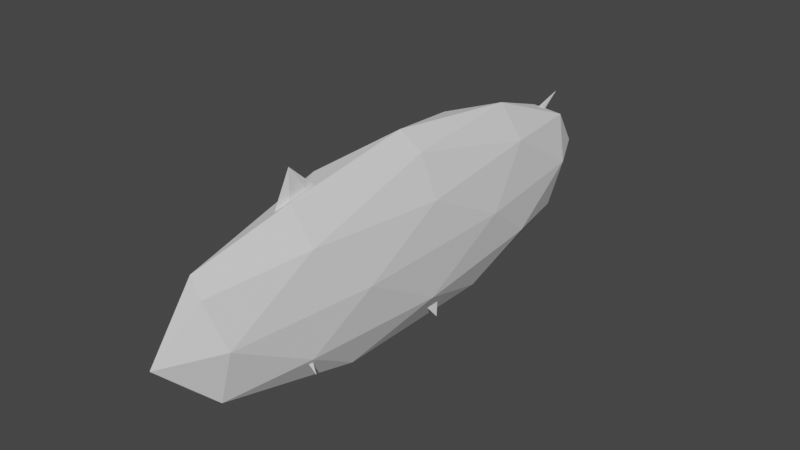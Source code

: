 # Source: philip.blend  (saved by Blender 2.82.7; exported with 4.5.12 LTS)
import bpy
from mathutils import Matrix  # noqa: F401  (used for matrix-valued properties, if any)

bpy.ops.wm.read_factory_settings(use_empty=True)
scene = bpy.context.scene
scene.name = 'Scene'

# ---- collections
col_collection = bpy.data.collections.new('Collection'); scene.collection.children.link(col_collection)

# ---- world
world_world = bpy.data.worlds.new('World'); scene.world = world_world
world_world.use_nodes = True; world_world.node_tree.nodes.clear()
_N = world_world.node_tree.nodes; _L = world_world.node_tree.links
n0 = _N.new('ShaderNodeOutputWorld'); n0.name = 'World Output'; n0.location = (300, 300)
n1 = _N.new('ShaderNodeBackground'); n1.name = 'Background'; n1.location = (10, 300)
n1.inputs[0].default_value = (0.05088, 0.05088, 0.05088, 1.0)
_L.new(n1.outputs[0], n0.inputs[0])
n0.is_active_output = True
world_world.color = (0.05088, 0.05088, 0.05088)
world_world.use_sun_shadow = False
world_world.sun_shadow_jitter_overblur = 0.0

# ---- meshes
me_fish_from_trace_path = bpy.data.meshes.new('Fish from Trace Path')
me_fish_from_trace_path.from_pydata([(3.658, -0.03461, 0.04421), (2.911, -0.0845, 0.03483), (1.946, -0.09643, 0.03176), (1.954, -0.1322, -0.01572), (1.752, -0.09881, 0.03017), (0.2831, -0.09643, 0.02877), (-0.4046, -0.1656, -0.006315), (-0.8042, -0.07735, 0.03078), (-2.178, -0.02727, 0.03806), (-2.955, -0.07433, 0.04421), (-3.17, -0.05769, 0.04655), (-3.004, 0.05199, 0.05459), (-2.91, 0.07669, 0.04738), (-2.249, 0.01269, 0.0365), (-0.5372, 0.05205, 0.02998), (0.07986, 0.06857, 0.04456), (0.08909, 0.06108, 0.02631), (0.7022, 0.05512, 0.0288), (2.172, 0.03472, 0.02536), (3.629, -0.02233, 0.04474), (3.145, -0.0392, 0.02185), (2.887, 0.01207, 0.03155), (2.428, -0.09047, 0.03093), (1.015, -0.09836, 0.02933), (-1.491, -0.05231, 0.02992), (-1.393, 0.03237, 0.03105), (-1.559, -0.01195, 0.008473), (-0.2043, -0.01926, 0.004911), (1.135, -0.02723, 0.003224), (2.475, -0.03521, 0.004893), (-0.8741, -0.01527, 0.004853), (1.805, -0.03122, 0.006777), (0.4655, -0.02324, 0.002794), (-2.214, -0.007292, 0.02636), (3.245, 0.0007435, 0.03594), (1.439, 0.04558, 0.02606), (-0.2606, -0.08689, 0.02173), (-2.957, 0.06434, 0.0452), (-2.528, 0.00312, 0.03739), (-2.493, -0.01686, 0.03883), (-3.062, -0.06601, 0.04434), (-0.224, 0.05656, 0.02715), (1.142, 0.05264, 0.04103), (1.894, 0.04063, 0.03958), (1.51, 0.04754, 0.04172), (-0.1568, -0.131, 0.0002449), (-0.5086, -0.1215, 0.002722), (0.2831, -0.09643, 0.05), (-0.519, 0.06086, 0.05609), (0.07986, 0.06857, 0.05544), (-0.519, 0.06086, 0.04391), (1.849, -0.09772, 0.0618), (-2.51, -0.006872, 0.03278), (3.658, -0.03461, 0.05579), (2.911, -0.0845, 0.06517), (1.946, -0.09643, 0.06824), (1.954, -0.1322, 0.1), (1.752, -0.09881, 0.06983), (0.2831, -0.09643, 0.07123), (-0.4046, -0.1656, 0.1063), (-0.8042, -0.07735, 0.06922), (-2.178, -0.02727, 0.06194), (-2.96, -0.07535, 0.06102), (-3.17, -0.05769, 0.05345), (-3.004, 0.05199, 0.04541), (-2.91, 0.07669, 0.05262), (-2.249, 0.01269, 0.0635), (-0.5372, 0.05205, 0.07002), (-0.3693, 0.06279, 0.04204), (0.08909, 0.06108, 0.07369), (0.7022, 0.05512, 0.0712), (2.172, 0.03472, 0.07464), (3.629, -0.02233, 0.05526), (3.145, -0.0392, 0.07815), (2.887, 0.01207, 0.06845), (2.428, -0.09047, 0.06907), (1.012, -0.0994, 0.07067), (-1.491, -0.05231, 0.07008), (-1.393, 0.03237, 0.06895), (3.245, 0.0007435, 0.06406), (1.142, 0.05264, 0.05897), (1.877, 0.04244, 0.05762), (-0.164, -0.131, 0.1009), (-0.5086, -0.1215, 0.09846), (-0.06985, 0.06664, 0.04141), (-0.2196, 0.06472, 0.05758), (1.51, 0.04754, 0.05828), (1.442, 0.04679, 0.07394), (-0.224, 0.05656, 0.07285), (-0.2196, 0.06472, 0.04242), (-0.2606, -0.08689, 0.07827), (-0.8042, -0.07735, 0.05), (-2.214, -0.007292, 0.07364), (0.4655, -0.02324, 0.09721), (-0.8741, -0.01527, 0.09515), (1.805, -0.03122, 0.09322), (-1.696, -0.01807, 0.0863), (1.135, -0.02723, 0.09678), (-0.2043, -0.01926, 0.09509), (2.475, -0.03521, 0.09511), (-2.51, -0.006872, 0.06722), (-2.528, 0.00312, 0.06261), (-2.493, -0.01686, 0.06117), (-2.957, 0.06434, 0.0548), (-3.062, -0.06601, 0.05566), (-3.647, -0.1036, 0.05), (3.658, -0.03461, 0.05), (3.145, -0.0392, 0.05), (-2.807, -0.006451, 0.05), (1.018, -0.09762, 0.05), (1.752, -0.09881, 0.05), (2.428, -0.09047, 0.05), (2.916, -0.0892, 0.05), (-0.3884, 0.08407, 0.05), (-0.5335, 0.06967, 0.05), (-1.512, -0.06227, 0.05), (-0.2606, -0.08689, 0.06714), (-0.1952, 0.1333, 0.05), (-0.0006249, 0.1039, 0.05), (-3.685, 0.1086, 0.05), (-1.372, 0.05046, 0.05), (-2.249, 0.01269, 0.05), (1.946, -0.09643, 0.05), (-0.2606, -0.08689, 0.03286), (0.07063, 0.07607, 0.05), (3.245, 0.0007435, 0.05), (2.882, 0.02043, 0.05), (0.7022, 0.06552, 0.0481), (1.142, 0.09401, 0.05), (1.82, 0.1656, 0.05), (2.075, 0.1002, 0.05), (-2.178, -0.02727, 0.05), (2.172, 0.05212, 0.05), (3.629, -0.02233, 0.05), (0.7022, 0.05512, 0.05804), (0.7022, 0.05512, 0.04387), (2.172, 0.03472, 0.05751), (2.172, 0.03472, 0.04249), (-0.06985, 0.06664, 0.05859), (-0.3693, 0.06279, 0.05796), (0.3864, 0.05948, 0.04905), (0.2285, 0.06212, 0.04952), (0.5443, 0.05684, 0.04857), (1.849, -0.09782, 0.03536), (-0.2367, -0.1262, 0.08843), (-0.2367, -0.1262, 0.01275), (0.01128, -0.09166, 0.02557), (-0.5622, -0.09292, 0.01594), (-0.5479, -0.09261, 0.08406), (0.01128, -0.09166, 0.07443), (-0.6188, 0.06007, 0.05), (2.14, -0.03322, 0.005835), (2.14, -0.03322, 0.09417), (2.117, -0.06084, 0.01885), (2.117, -0.06084, 0.08115), (1.583, -0.03324, -0.001535), (1.583, -0.03324, 0.1015), (1.753, -0.04996, 0.008659), (1.753, -0.04996, 0.09134), (1.995, -0.04603, 0.01282), (1.995, -0.04603, 0.08718)], [(36, 123), (116, 90), (82, 116), (45, 123)], [(53, 73, 99, 75, 54), (95, 97, 76, 57), (97, 93, 58, 76), (93, 98, 90, 149, 58), (98, 94, 60, 90), (94, 96, 77, 60), (96, 92, 61, 77), (100, 102, 61, 92), (101, 100, 92, 66), (92, 96, 78, 66), (96, 94, 67, 78), (94, 98, 69, 88, 67), (98, 93, 70, 69), (93, 97, 87, 70), (0, 1, 22, 29, 20), (87, 97, 95, 71), (99, 73, 72, 79, 74), (31, 4, 23, 28), (28, 23, 5, 32), (5, 146, 36, 27, 32), (32, 27, 16, 17), (27, 30, 14, 41, 16), (30, 26, 25, 14), (25, 26, 33, 13), (33, 26, 24, 8), (26, 30, 7, 24), (7, 30, 27, 36), (52, 33, 8, 39), (38, 13, 33, 52), (17, 35, 28, 32), (28, 35, 18, 31), (29, 21, 34, 19, 20), (73, 53, 106, 107), (20, 107, 106, 0), (19, 133, 107, 20), (72, 73, 107, 133), (70, 87, 86, 80), (71, 81, 86, 87), (71, 136, 81), (70, 80, 134), (81, 136, 132, 130), (128, 80, 129), (80, 128, 127, 134), (129, 80, 86), (130, 132, 137, 43), (18, 43, 137), (18, 35, 44, 43), (35, 17, 42, 44), (42, 17, 135), (127, 128, 42, 135), (81, 129, 86), (81, 130, 129), (130, 43, 129), (44, 129, 43), (44, 42, 129), (128, 129, 42), (132, 136, 126), (132, 126, 137), (71, 74, 126, 136), (74, 79, 125, 126), (21, 126, 125, 34), (21, 18, 137, 126), (34, 125, 133, 19), (79, 72, 133, 125), (0, 106, 112, 1), (53, 54, 112, 106), (1, 112, 111, 22), (54, 75, 111, 112), (127, 135, 142), (134, 127, 142), (69, 70, 134, 142, 140, 141, 49), (15, 141, 140, 142, 135, 17, 16), (124, 141, 15), (124, 49, 141), (4, 3, 143), (3, 2, 143), (3, 4, 2), (56, 55, 57), (57, 51, 56), (55, 56, 51), (122, 143, 2), (4, 143, 110), (143, 122, 110), (122, 51, 110), (57, 110, 51), (122, 55, 51), (75, 55, 122, 111), (22, 111, 122, 2), (4, 110, 109, 23), (57, 76, 109, 110), (116, 58, 149), (123, 146, 5), (116, 149, 144), (149, 82, 144), (123, 145, 146), (145, 45, 146), (59, 144, 82), (6, 45, 145), (83, 144, 59), (46, 6, 145), (145, 123, 46), (144, 83, 116), (116, 83, 148), (123, 147, 46), (147, 123, 7), (148, 60, 116), (146, 45, 36), (147, 7, 36), (46, 147, 36), (148, 90, 60), (149, 90, 82), (90, 148, 83), (82, 90, 83), (82, 83, 59), (46, 36, 45), (45, 6, 46), (58, 116, 47), (47, 123, 5), (91, 47, 116), (58, 47, 109, 76), (5, 23, 109, 47), (123, 47, 91), (91, 7, 123), (60, 91, 116), (60, 77, 115, 91), (7, 91, 115, 24), (24, 115, 131, 8), (77, 61, 131, 115), (13, 121, 120, 25), (66, 78, 120, 121), (66, 121, 65), (13, 12, 121), (121, 12, 65), (119, 65, 12), (65, 103, 101, 66), (65, 119, 103), (103, 119, 11), (103, 11, 101), (108, 101, 11), (13, 38, 37, 12), (38, 64, 37), (64, 38, 108), (64, 119, 37), (12, 37, 119), (9, 8, 131), (61, 62, 131), (62, 9, 131), (62, 61, 102, 104), (105, 62, 104), (105, 104, 63), (62, 105, 9), (119, 64, 11), (108, 11, 64), (63, 108, 10), (105, 63, 10), (10, 40, 105), (40, 9, 105), (101, 108, 100), (102, 100, 108), (104, 102, 63), (108, 63, 102), (52, 108, 38), (52, 39, 108), (108, 39, 10), (40, 10, 39), (9, 40, 39, 8), (25, 120, 150, 50, 14), (67, 48, 150, 120, 78), (114, 150, 48), (50, 150, 114), (68, 14, 50), (48, 67, 139), (85, 139, 67, 88), (138, 85, 88, 69), (69, 49, 138), (49, 124, 118, 138), (138, 117, 85), (138, 118, 117), (117, 139, 85), (139, 117, 113), (113, 114, 48, 139), (50, 114, 113, 68), (14, 68, 89, 41), (41, 89, 84, 16), (15, 16, 84), (84, 118, 124, 15), (117, 118, 84), (89, 117, 84), (68, 117, 89), (113, 117, 68), (31, 159, 4), (159, 153, 4), (31, 151, 159), (22, 153, 151, 29), (2, 4, 153, 22), (18, 21, 29, 151, 31), (153, 159, 157), (157, 155, 151, 153), (159, 155, 157), (155, 159, 151), (71, 95, 152, 99, 74), (75, 99, 152, 154), (95, 57, 160), (154, 160, 57), (154, 57, 75), (95, 160, 152), (156, 152, 160), (158, 156, 160), (154, 158, 160), (158, 154, 152, 156)])
_uv = me_fish_from_trace_path.uv_layers.new(name='UVMap')
_uv.uv.foreach_set('vector', [0.0, 0.0, 0.0, 0.0, 0.0, 0.0, 0.0, 0.0, 0.0, 0.0, 0.0, 0.0, 0.0, 0.0, 0.0, 0.0, 0.0, 0.0, 0.0, 0.0, 0.0, 0.0, 0.0, 0.0, 0.0, 0.0, 0.0, 0.0, 0.0, 0.0, 0.0, 0.0, 0.0, 0.0, 0.0, 0.0, 0.0, 0.0, 0.0, 0.0, 0.0, 0.0, 0.0, 0.0, 0.0, 0.0, 0.0, 0.0, 0.0, 0.0, 0.0, 0.0, 0.0, 0.0, 0.0, 0.0, 0.0, 0.0, 0.0, 0.0, 0.0, 0.0, 0.0, 0.0, 0.0, 0.0, 0.0, 0.0, 0.0, 0.0, 0.0, 0.0, 0.0, 0.0, 0.0, 0.0, 0.0, 0.0, 0.0, 0.0, 0.0, 0.0, 0.0, 0.0, 0.0, 0.0, 0.0, 0.0, 0.0, 0.0, 0.0, 0.0, 0.0, 0.0, 0.0, 0.0, 0.0, 0.0, 0.0, 0.0, 0.0, 0.0, 0.0, 0.0, 0.0, 0.0, 0.0, 0.0, 0.0, 0.0, 0.0, 0.0, 0.0, 0.0, 0.0, 0.0, 0.0, 0.0, 0.0, 0.0, 0.0, 0.0, 0.0, 0.0, 0.0, 0.0, 0.0, 0.0, 0.0, 0.0, 0.0, 0.0, 0.0, 0.0, 0.0, 0.0, 0.0, 0.0, 0.0, 0.0, 0.0, 0.0, 0.0, 0.0, 0.0, 0.0, 0.0, 0.0, 0.0, 0.0, 0.0, 0.0, 0.0, 0.0, 0.0, 0.0, 0.0, 0.0, 0.0, 0.0, 0.0, 0.0, 0.0, 0.0, 0.0, 0.0, 0.0, 0.0, 0.0, 0.0, 0.0, 0.0, 0.0, 0.0, 0.0, 0.0, 0.0, 0.0, 0.0, 0.0, 0.0, 0.0, 0.0, 0.0, 0.0, 0.0, 0.0, 0.0, 0.0, 0.0, 0.0, 0.0, 0.0, 0.0, 0.0, 0.0, 0.0, 0.0, 0.0, 0.0, 0.0, 0.0, 0.0, 0.0, 0.0, 0.0, 0.0, 0.0, 0.0, 0.0, 0.0, 0.0, 0.0, 0.0, 0.0, 0.0, 0.0, 0.0, 0.0, 0.0, 0.0, 0.0, 0.0, 0.0, 0.0, 0.0, 0.0, 0.0, 0.0, 0.0, 0.0, 0.0, 0.0, 0.0, 0.0, 0.0, 0.0, 0.0, 0.0, 0.0, 0.0, 0.0, 0.0, 0.0, 0.0, 0.0, 0.0, 0.0, 0.0, 0.0, 0.0, 0.0, 0.0, 0.0, 0.0, 0.0, 0.0, 0.0, 0.0, 0.0, 0.0, 0.0, 0.0, 0.0, 0.0, 0.0, 0.0, 0.0, 0.0, 0.0, 0.0, 0.0, 0.0, 0.0, 0.0, 0.0, 0.0, 0.0, 0.0, 0.0, 0.0, 0.0, 0.0, 0.0, 0.0, 0.0, 0.0, 0.0, 0.0, 0.0, 0.0, 0.0, 0.0, 0.0, 0.0, 0.0, 0.0, 0.0, 0.0, 0.0, 0.0, 0.0, 0.0, 0.0, 0.0, 0.0, 0.0, 0.0, 0.0, 0.0, 0.0, 0.0, 0.0, 0.0, 0.0, 0.0, 0.0, 0.0, 0.0, 0.0, 0.0, 0.0, 0.0, 0.0, 0.0, 0.0, 0.0, 0.0, 0.0, 0.0, 0.0, 0.0, 0.0, 0.0, 0.0, 0.0, 0.0, 0.0, 0.0, 0.0, 0.0, 0.0, 0.0, 0.0, 0.0, 0.0, 0.0, 0.0, 0.0, 0.0, 0.0, 0.0, 0.0, 0.0, 0.0, 0.0, 0.0, 0.0, 0.0, 0.0, 0.0, 0.0, 0.0, 0.0, 0.0, 0.0, 0.0, 0.0, 0.0, 0.0, 0.0, 0.0, 0.0, 0.0, 0.0, 0.0, 0.0, 0.0, 0.0, 0.0, 0.0, 0.0, 0.0, 0.0, 0.0, 0.0, 0.0, 0.0, 0.0, 0.0, 0.0, 0.0, 0.0, 0.0, 0.0, 0.0, 0.0, 0.0, 0.0, 0.0, 0.0, 0.0, 0.0, 0.0, 0.0, 0.0, 0.0, 0.0, 0.0, 0.0, 0.0, 0.0, 0.0, 0.0, 0.0, 0.0, 0.0, 0.0, 0.0, 0.0, 0.0, 0.0, 0.0, 0.0, 0.0, 0.0, 0.0, 0.0, 0.0, 0.0, 0.0, 0.0, 0.0, 0.0, 0.0, 0.0, 0.0, 0.0, 0.0, 0.0, 0.0, 0.0, 0.0, 0.0, 0.0, 0.0, 0.0, 0.0, 0.0, 0.0, 0.0, 0.0, 0.0, 0.0, 0.0, 0.0, 0.0, 0.0, 0.0, 0.0, 0.0, 0.0, 0.0, 0.0, 0.0, 0.0, 0.0, 0.0, 0.0, 0.0, 0.0, 0.0, 0.0, 0.0, 0.0, 0.0, 0.0, 0.0, 0.0, 0.0, 0.0, 0.0, 0.0, 0.0, 0.0, 0.0, 0.0, 0.0, 0.0, 0.0, 0.0, 0.0, 0.0, 0.0, 0.0, 0.0, 0.0, 0.0, 0.0, 0.0, 0.0, 0.0, 0.0, 0.0, 0.0, 0.0, 0.0, 0.0, 0.0, 0.0, 0.0, 0.0, 0.0, 0.0, 0.0, 0.0, 0.0, 0.0, 0.0, 0.0, 0.0, 0.0, 0.0, 0.0, 0.0, 0.0, 0.0, 0.0, 0.0, 0.0, 0.0, 0.0, 0.0, 0.0, 0.0, 0.0, 0.0, 0.0, 0.0, 0.0, 0.0, 0.0, 0.0, 0.0, 0.0, 0.0, 0.0, 0.0, 0.0, 0.0, 0.0, 0.0, 0.0, 0.0, 0.0, 0.0, 0.0, 0.0, 0.0, 0.0, 0.0, 0.0, 0.0, 0.0, 0.0, 0.0, 0.0, 0.0, 0.0, 0.0, 0.0, 0.0, 0.0, 0.0, 0.0, 0.0, 0.0, 0.0, 0.0, 0.0, 0.0, 0.0, 0.0, 0.0, 0.0, 0.0, 0.0, 0.0, 0.0, 0.0, 0.0, 0.0, 0.0, 0.0, 0.0, 0.0, 0.0, 0.0, 0.0, 0.0, 0.0, 0.0, 0.0, 0.0, 0.0, 0.0, 0.0, 0.0, 0.0, 0.0, 0.0, 0.0, 0.0, 0.0, 0.0, 0.0, 0.0, 0.0, 0.0, 0.0, 0.0, 0.0, 0.0, 0.0, 0.0, 0.0, 0.0, 0.0, 0.0, 0.0, 0.0, 0.0, 0.0, 0.0, 0.0, 0.0, 0.0, 0.0, 0.0, 0.0, 0.0, 0.0, 0.0, 0.0, 0.0, 0.0, 0.0, 0.0, 0.0, 0.0, 0.0, 0.0, 0.0, 0.0, 0.0, 0.0, 0.0, 0.0, 0.0, 0.0, 0.0, 0.0, 0.0, 0.0, 0.0, 0.0, 0.0, 0.0, 0.0, 0.0, 0.0, 0.0, 0.0, 0.0, 0.0, 0.0, 0.0, 0.0, 0.0, 0.0, 0.0, 0.0, 0.0, 0.0, 0.0, 0.0, 0.0, 0.0, 0.0, 0.0, 0.0, 0.0, 0.0, 0.0, 0.0, 0.0, 0.0, 0.0, 0.0, 0.0, 0.0, 0.0, 0.0, 0.0, 0.0, 0.0, 0.0, 0.0, 0.0, 0.0, 0.0, 0.0, 0.0, 0.0, 0.0, 0.0, 0.0, 0.0, 0.0, 0.0, 0.0, 0.0, 0.0, 0.0, 0.0, 0.0, 0.0, 0.0, 0.0, 0.0, 0.0, 0.0, 0.0, 0.0, 0.0, 0.0, 0.0, 0.0, 0.0, 0.0, 0.0, 0.0, 0.0, 0.0, 0.0, 0.0, 0.0, 0.0, 0.0, 0.0, 0.0, 0.0, 0.0, 0.0, 0.0, 0.0, 0.0, 0.0, 0.0, 0.0, 0.0, 0.0, 0.0, 0.0, 0.0, 0.0, 0.0, 0.0, 0.0, 0.0, 0.0, 0.0, 0.0, 0.0, 0.0, 0.0, 0.0, 0.0, 0.0, 0.0, 0.0, 0.0, 0.0, 0.0, 0.0, 0.0, 0.0, 0.0, 0.0, 0.0, 0.0, 0.0, 0.0, 0.0, 0.0, 0.0, 0.0, 0.0, 0.0, 0.0, 0.0, 0.0, 0.0, 0.0, 0.0, 0.0, 0.0, 0.0, 0.0, 0.0, 0.0, 0.0, 0.0, 0.0, 0.0, 0.0, 0.0, 0.0, 0.0, 0.0, 0.0, 0.0, 0.0, 0.0, 0.0, 0.0, 0.0, 0.0, 0.0, 0.0, 0.0, 0.0, 0.0, 0.0, 0.0, 0.0, 0.0, 0.0, 0.0, 0.0, 0.0, 0.0, 0.0, 0.0, 0.0, 0.0, 0.0, 0.0, 0.0, 0.0, 0.0, 0.0, 0.0, 0.0, 0.0, 0.0, 0.0, 0.0, 0.0, 0.0, 0.0, 0.0, 0.0, 0.0, 0.0, 0.0, 0.0, 0.0, 0.0, 0.0, 0.0, 0.0, 0.0, 0.0, 0.0, 0.0, 0.0, 0.0, 0.0, 0.0, 0.0, 0.0, 0.0, 0.0, 0.0, 0.0, 0.0, 0.0, 0.0, 0.0, 0.0, 0.0, 0.0, 0.0, 0.0, 0.0, 0.0, 0.0, 0.0, 0.0, 0.0, 0.0, 0.0, 0.0, 0.0, 0.0, 0.0, 0.0, 0.0, 0.0, 0.0, 0.0, 0.0, 0.0, 0.0, 0.0, 0.0, 0.0, 0.0, 0.0, 0.0, 0.0, 0.0, 0.0, 0.0, 0.0, 0.0, 0.0, 0.0, 0.0, 0.0, 0.0, 0.0, 0.0, 0.0, 0.0, 0.0, 0.0, 0.0, 0.0, 0.0, 0.0, 0.0, 0.0, 0.0, 0.0, 0.0, 0.0, 0.0, 0.0, 0.0, 0.0, 0.0, 0.0, 0.0, 0.0, 0.0, 0.0, 0.0, 0.0, 0.0, 0.0, 0.0, 0.0, 0.0, 0.0, 0.0, 0.0, 0.0, 0.0, 0.0, 0.0, 0.0, 0.0, 0.0, 0.0, 0.0, 0.0, 0.0, 0.0, 0.0, 0.0, 0.0, 0.0, 0.0, 0.0, 0.0, 0.0, 0.0, 0.0, 0.0, 0.0, 0.0, 0.0, 0.0, 0.0, 0.0, 0.0, 0.0, 0.0, 0.0, 0.0, 0.0, 0.0, 0.0, 0.0, 0.0, 0.0, 0.0, 0.0, 0.0, 0.0, 0.0, 0.0, 0.0, 0.0, 0.0, 0.0, 0.0, 0.0, 0.0, 0.0, 0.0, 0.0, 0.0, 0.0, 0.0, 0.0, 0.0, 0.0, 0.0, 0.0, 0.0, 0.0, 0.0, 0.0, 0.0, 0.0, 0.0, 0.0, 0.0, 0.0, 0.0, 0.0, 0.0, 0.0, 0.0, 0.0, 0.0, 0.0, 0.0, 0.0, 0.0, 0.0, 0.0, 0.0, 0.0, 0.0, 0.0, 0.0, 0.0, 0.0, 0.0, 0.0, 0.0, 0.0, 0.0, 0.0, 0.0, 0.0, 0.0, 0.0, 0.0, 0.0, 0.0, 0.0, 0.0, 0.0, 0.0, 0.0, 0.0, 0.0, 0.0, 0.0, 0.0, 0.0, 0.0, 0.0, 0.0, 0.0, 0.0, 0.0, 0.0, 0.0, 0.0, 0.0, 0.0, 0.0, 0.0, 0.0, 0.0, 0.0, 0.0, 0.0, 0.0, 0.0, 0.0, 0.0, 0.0, 0.0, 0.0, 0.0, 0.0, 0.0, 0.0, 0.0, 0.0, 0.0, 0.0, 0.0, 0.0, 0.0, 0.0, 0.0, 0.0, 0.0, 0.0, 0.0, 0.0, 0.0, 0.0, 0.0, 0.0, 0.0, 0.0, 0.0, 0.0, 0.0, 0.0, 0.0, 0.0, 0.0, 0.0, 0.0, 0.0, 0.0, 0.0, 0.0, 0.0, 0.0, 0.0, 0.0, 0.0, 0.0, 0.0, 0.0, 0.0, 0.0, 0.0, 0.0, 0.0, 0.0, 0.0, 0.0, 0.0, 0.0, 0.0, 0.0, 0.0, 0.0, 0.0, 0.0, 0.0, 0.0, 0.0, 0.0, 0.0, 0.0, 0.0, 0.0, 0.0, 0.0, 0.0, 0.0, 0.0, 0.0, 0.0, 0.0, 0.0, 0.0, 0.0, 0.0, 0.0, 0.0, 0.0, 0.0, 0.0, 0.0, 0.0, 0.0, 0.0, 0.0, 0.0, 0.0, 0.0, 0.0, 0.0, 0.0, 0.0, 0.0, 0.0, 0.0, 0.0, 0.0, 0.0, 0.0, 0.0, 0.0, 0.0, 0.0, 0.0, 0.0, 0.0, 0.0, 0.0, 0.0, 0.0, 0.0, 0.0, 0.0, 0.0, 0.0, 0.0, 0.0, 0.0, 0.0, 0.0, 0.0, 0.0, 0.0, 0.0, 0.0, 0.0, 0.0, 0.0, 0.0, 0.0, 0.0, 0.0, 0.0, 0.0, 0.0, 0.0, 0.0, 0.0, 0.0, 0.0, 0.0, 0.0, 0.0, 0.0, 0.0, 0.0, 0.0, 0.0, 0.0, 0.0, 0.0, 0.0, 0.0, 0.0, 0.0, 0.0, 0.0, 0.0, 0.0, 0.0, 0.0, 0.0, 0.0, 0.0, 0.0, 0.0, 0.0, 0.0, 0.0, 0.0, 0.0, 0.0, 0.0, 0.0, 0.0, 0.0, 0.0, 0.0, 0.0, 0.0, 0.0, 0.0, 0.0, 0.0, 0.0, 0.0, 0.0, 0.0, 0.0, 0.0, 0.0, 0.0, 0.0, 0.0, 0.0, 0.0, 0.0, 0.0, 0.0, 0.0, 0.0, 0.0, 0.0, 0.0, 0.0, 0.0, 0.0, 0.0, 0.0, 0.0, 0.0, 0.0, 0.0, 0.0, 0.0, 0.0, 0.0, 0.0, 0.0, 0.0, 0.0, 0.0, 0.0, 0.0, 0.0, 0.0, 0.0, 0.0, 0.0, 0.0, 0.0, 0.0, 0.0, 0.0, 0.0, 0.0, 0.0, 0.0, 0.0, 0.0, 0.0, 0.0, 0.0, 0.0, 0.0, 0.0, 0.0, 0.0, 0.0, 0.0, 0.0, 0.0, 0.0, 0.0, 0.0, 0.0, 0.0, 0.0, 0.0, 0.0, 0.0, 0.0, 0.0, 0.0, 0.0, 0.0, 0.0, 0.0, 0.0, 0.0, 0.0, 0.0, 0.0, 0.0, 0.0, 0.0, 0.0, 0.0, 0.0, 0.0, 0.0, 0.0, 0.0, 0.0, 0.0, 0.0, 0.0, 0.0, 0.0, 0.0, 0.0, 0.0, 0.0, 0.0, 0.0, 0.0, 0.0, 0.0, 0.0, 0.0, 0.0, 0.0, 0.0, 0.0, 0.0, 0.0, 0.0, 0.0, 0.0, 0.0, 0.0, 0.0, 0.0, 0.0, 0.0, 0.0, 0.0, 0.0, 0.0, 0.0, 0.0, 0.0, 0.0, 0.0, 0.0, 0.0, 0.0, 0.0, 0.0, 0.0, 0.0, 0.0, 0.0, 0.0, 0.0, 0.0, 0.0, 0.0, 0.0, 0.0, 0.0, 0.0, 0.0, 0.0, 0.0, 0.0, 0.0, 0.0, 0.0, 0.0, 0.0, 0.0, 0.0, 0.0, 0.0, 0.0, 0.0])
me_fish_from_trace_path.use_remesh_fix_poles = True
me_fish_from_trace_path.use_remesh_preserve_attributes = False
me_fish_from_trace_path.use_mirror_vertex_groups = False
me_fish_from_trace_path.update()
me_icosphere = bpy.data.meshes.new('Icosphere')
me_icosphere.from_pydata([(0.0, 0.0, -0.2), (0.1447, -0.1051, -0.08944), (-0.05528, -0.1701, -0.08944), (-0.1789, 0.0, -0.08944), (-0.05528, 0.1701, -0.08944), (0.1447, 0.1051, -0.08944), (0.05528, -0.1701, 0.08944), (-0.1447, -0.1051, 0.08944), (-0.1447, 0.1051, 0.08944), (0.05528, 0.1701, 0.08944), (0.1789, 0.0, 0.08944), (0.0, 0.0, 0.2), (-0.03249, -0.1, -0.1701), (0.08506, -0.0618, -0.1701), (0.05257, -0.1618, -0.1051), (0.1701, 0.0, -0.1051), (0.08506, 0.0618, -0.1701), (-0.1051, 0.0, -0.1701), (-0.1376, -0.1, -0.1051), (-0.03249, 0.1, -0.1701), (-0.1376, 0.1, -0.1051), (0.05257, 0.1618, -0.1051), (0.1902, -0.0618, 0.0), (0.1902, 0.0618, 0.0), (0.0, -0.2, 0.0), (0.1176, -0.1618, 0.0), (-0.1902, -0.0618, 0.0), (-0.1176, -0.1618, 0.0), (-0.1176, 0.1618, 0.0), (-0.1902, 0.0618, 0.0), (0.1176, 0.1618, 0.0), (0.0, 0.2, 0.0), (0.1376, -0.1, 0.1051), (-0.05257, -0.1618, 0.1051), (-0.1701, 0.0, 0.1051), (-0.05257, 0.1618, 0.1051), (0.1376, 0.1, 0.1051), (0.03249, -0.1, 0.1701), (0.1051, 0.0, 0.1701), (-0.08506, -0.0618, 0.1701), (-0.08506, 0.0618, 0.1701), (0.03249, 0.1, 0.1701)], [], [(0, 13, 12), (1, 13, 15), (0, 12, 17), (0, 17, 19), (0, 19, 16), (1, 15, 22), (2, 14, 24), (3, 18, 26), (4, 20, 28), (5, 21, 30), (1, 22, 25), (2, 24, 27), (3, 26, 29), (4, 28, 31), (5, 30, 23), (6, 32, 37), (7, 33, 39), (8, 34, 40), (9, 35, 41), (10, 36, 38), (38, 41, 11), (38, 36, 41), (36, 9, 41), (41, 40, 11), (41, 35, 40), (35, 8, 40), (40, 39, 11), (40, 34, 39), (34, 7, 39), (39, 37, 11), (39, 33, 37), (33, 6, 37), (37, 38, 11), (37, 32, 38), (32, 10, 38), (23, 36, 10), (23, 30, 36), (30, 9, 36), (31, 35, 9), (31, 28, 35), (28, 8, 35), (29, 34, 8), (29, 26, 34), (26, 7, 34), (27, 33, 7), (27, 24, 33), (24, 6, 33), (25, 32, 6), (25, 22, 32), (22, 10, 32), (30, 31, 9), (30, 21, 31), (21, 4, 31), (28, 29, 8), (28, 20, 29), (20, 3, 29), (26, 27, 7), (26, 18, 27), (18, 2, 27), (24, 25, 6), (24, 14, 25), (14, 1, 25), (22, 23, 10), (22, 15, 23), (15, 5, 23), (16, 21, 5), (16, 19, 21), (19, 4, 21), (19, 20, 4), (19, 17, 20), (17, 3, 20), (17, 18, 3), (17, 12, 18), (12, 2, 18), (15, 16, 5), (15, 13, 16), (13, 0, 16), (12, 14, 2), (12, 13, 14), (13, 1, 14)])
_uv = me_icosphere.uv_layers.new(name='UVMap')
_uv.uv.foreach_set('vector', [0.8182, 0.0, 0.7727, 0.07873, 0.8636, 0.07873, 0.7273, 0.1575, 0.6818, 0.07873, 0.6364, 0.1575, 0.09091, 0.0, 0.04545, 0.07873, 0.1364, 0.07873, 0.2727, 0.0, 0.2273, 0.07873, 0.3182, 0.07873, 0.4545, 0.0, 0.4091, 0.07873, 0.5, 0.07873, 0.7273, 0.1575, 0.6364, 0.1575, 0.6818, 0.2362, 0.9091, 0.1575, 0.8182, 0.1575, 0.8636, 0.2362, 0.1818, 0.1575, 0.09091, 0.1575, 0.1364, 0.2362, 0.3636, 0.1575, 0.2727, 0.1575, 0.3182, 0.2362, 0.5455, 0.1575, 0.4545, 0.1575, 0.5, 0.2362, 0.7273, 0.1575, 0.6818, 0.2362, 0.7727, 0.2362, 0.9091, 0.1575, 0.8636, 0.2362, 0.9545, 0.2362, 0.1818, 0.1575, 0.1364, 0.2362, 0.2273, 0.2362, 0.3636, 0.1575, 0.3182, 0.2362, 0.4091, 0.2362, 0.5455, 0.1575, 0.5, 0.2362, 0.5909, 0.2362, 0.8182, 0.3149, 0.7273, 0.3149, 0.7727, 0.3937, 1.0, 0.3149, 0.9091, 0.3149, 0.9545, 0.3937, 0.2727, 0.3149, 0.1818, 0.3149, 0.2273, 0.3937, 0.4545, 0.3149, 0.3636, 0.3149, 0.4091, 0.3937, 0.6364, 0.3149, 0.5455, 0.3149, 0.5909, 0.3937, 0.5909, 0.3937, 0.5, 0.3937, 0.5455, 0.4724, 0.5909, 0.3937, 0.5455, 0.3149, 0.5, 0.3937, 0.5455, 0.3149, 0.4545, 0.3149, 0.5, 0.3937, 0.4091, 0.3937, 0.3182, 0.3937, 0.3636, 0.4724, 0.4091, 0.3937, 0.3636, 0.3149, 0.3182, 0.3937, 0.3636, 0.3149, 0.2727, 0.3149, 0.3182, 0.3937, 0.2273, 0.3937, 0.1364, 0.3937, 0.1818, 0.4724, 0.2273, 0.3937, 0.1818, 0.3149, 0.1364, 0.3937, 0.1818, 0.3149, 0.09091, 0.3149, 0.1364, 0.3937, 0.9545, 0.3937, 0.8636, 0.3937, 0.9091, 0.4724, 0.9545, 0.3937, 0.9091, 0.3149, 0.8636, 0.3937, 0.9091, 0.3149, 0.8182, 0.3149, 0.8636, 0.3937, 0.7727, 0.3937, 0.6818, 0.3937, 0.7273, 0.4724, 0.7727, 0.3937, 0.7273, 0.3149, 0.6818, 0.3937, 0.7273, 0.3149, 0.6364, 0.3149, 0.6818, 0.3937, 0.5909, 0.2362, 0.5455, 0.3149, 0.6364, 0.3149, 0.5909, 0.2362, 0.5, 0.2362, 0.5455, 0.3149, 0.5, 0.2362, 0.4545, 0.3149, 0.5455, 0.3149, 0.4091, 0.2362, 0.3636, 0.3149, 0.4545, 0.3149, 0.4091, 0.2362, 0.3182, 0.2362, 0.3636, 0.3149, 0.3182, 0.2362, 0.2727, 0.3149, 0.3636, 0.3149, 0.2273, 0.2362, 0.1818, 0.3149, 0.2727, 0.3149, 0.2273, 0.2362, 0.1364, 0.2362, 0.1818, 0.3149, 0.1364, 0.2362, 0.09091, 0.3149, 0.1818, 0.3149, 0.9545, 0.2362, 0.9091, 0.3149, 1.0, 0.3149, 0.9545, 0.2362, 0.8636, 0.2362, 0.9091, 0.3149, 0.8636, 0.2362, 0.8182, 0.3149, 0.9091, 0.3149, 0.7727, 0.2362, 0.7273, 0.3149, 0.8182, 0.3149, 0.7727, 0.2362, 0.6818, 0.2362, 0.7273, 0.3149, 0.6818, 0.2362, 0.6364, 0.3149, 0.7273, 0.3149, 0.5, 0.2362, 0.4091, 0.2362, 0.4545, 0.3149, 0.5, 0.2362, 0.4545, 0.1575, 0.4091, 0.2362, 0.4545, 0.1575, 0.3636, 0.1575, 0.4091, 0.2362, 0.3182, 0.2362, 0.2273, 0.2362, 0.2727, 0.3149, 0.3182, 0.2362, 0.2727, 0.1575, 0.2273, 0.2362, 0.2727, 0.1575, 0.1818, 0.1575, 0.2273, 0.2362, 0.1364, 0.2362, 0.04545, 0.2362, 0.09091, 0.3149, 0.1364, 0.2362, 0.09091, 0.1575, 0.04545, 0.2362, 0.09091, 0.1575, 0.0, 0.1575, 0.04545, 0.2362, 0.8636, 0.2362, 0.7727, 0.2362, 0.8182, 0.3149, 0.8636, 0.2362, 0.8182, 0.1575, 0.7727, 0.2362, 0.8182, 0.1575, 0.7273, 0.1575, 0.7727, 0.2362, 0.6818, 0.2362, 0.5909, 0.2362, 0.6364, 0.3149, 0.6818, 0.2362, 0.6364, 0.1575, 0.5909, 0.2362, 0.6364, 0.1575, 0.5455, 0.1575, 0.5909, 0.2362, 0.5, 0.07873, 0.4545, 0.1575, 0.5455, 0.1575, 0.5, 0.07873, 0.4091, 0.07873, 0.4545, 0.1575, 0.4091, 0.07873, 0.3636, 0.1575, 0.4545, 0.1575, 0.3182, 0.07873, 0.2727, 0.1575, 0.3636, 0.1575, 0.3182, 0.07873, 0.2273, 0.07873, 0.2727, 0.1575, 0.2273, 0.07873, 0.1818, 0.1575, 0.2727, 0.1575, 0.1364, 0.07873, 0.09091, 0.1575, 0.1818, 0.1575, 0.1364, 0.07873, 0.04545, 0.07873, 0.09091, 0.1575, 0.04545, 0.07873, 0.0, 0.1575, 0.09091, 0.1575, 0.6364, 0.1575, 0.5909, 0.07873, 0.5455, 0.1575, 0.6364, 0.1575, 0.6818, 0.07873, 0.5909, 0.07873, 0.6818, 0.07873, 0.6364, 0.0, 0.5909, 0.07873, 0.8636, 0.07873, 0.8182, 0.1575, 0.9091, 0.1575, 0.8636, 0.07873, 0.7727, 0.07873, 0.8182, 0.1575, 0.7727, 0.07873, 0.7273, 0.1575, 0.8182, 0.1575])
me_icosphere.use_remesh_fix_poles = True
me_icosphere.use_remesh_preserve_attributes = False
me_icosphere.use_mirror_vertex_groups = False
me_icosphere.update()
arm_armature = bpy.data.armatures.new('Armature')  # bones are not reproduced

# ---- objects
ob_philip_bones = bpy.data.objects.new('Philip Bones', arm_armature)
ob_philip_skin = bpy.data.objects.new('Philip Skin', me_fish_from_trace_path)
ob_philip_collider = bpy.data.objects.new('Philip Collider', me_icosphere)

# ---- transforms, parenting, visibility, modifiers, constraints
ob_philip_bones.location = (0.0, 0.0, 0.0)
ob_philip_bones.rotation_euler = (-1.571, 3.142, 0.0)
ob_philip_bones.show_in_front = True
ob_philip_bones.lineart.crease_threshold = 0.0
ob_philip_skin.parent = ob_philip_bones
ob_philip_skin.matrix_parent_inverse = Matrix(((-4.371e-08, -0.0, 1.0, 1.093e-08), (0.0, 1.0, 0.0, -0.0), (-1.0, -0.0, -4.371e-08, 0.25), (-0.0, -0.0, -0.0, 1.0)))
ob_philip_skin.location = (-0.05332, 0.01924, -0.04841)
ob_philip_skin.rotation_euler = (0.0002602, 0.006072, 0.04119)
ob_philip_skin.scale = (0.125, 1.0, 1.0)
ob_philip_skin.lineart.crease_threshold = 0.0
_vg = ob_philip_skin.vertex_groups.new(name='Bone')
for _i, _w in zip([0, 1, 2, 3, 4, 5, 6, 15, 16, 17, 18, 19, 20, 21, 22, 23, 27, 28, 29, 31, 32, 34, 35, 36, 41, 42, 43, 44, 45, 46, 47, 49, 51, 53, 54, 55, 56, 57, 58, 68, 70, 71, 72, 73, 74, 75, 76, 79, 80, 81, 84, 86, 87, 89, 95, 97, 99, 106, 107, 109, 110, 111, 112, 118, 122, 123, 124, 125, 126, 127, 128, 129, 130, 132, 133, 134, 135, 136, 137, 140, 141, 142, 143, 145, 146, 151, 152, 153, 154, 155, 156, 157, 158, 159, 160], [0.9519, 0.9125, 0.6125, 0.6393, 0.5476, 0.06339, 0.003197, 0.03053, 0.05232, 0.1401, 0.7657, 0.9533, 0.9306, 0.9053, 0.8151, 0.21, 0.04736, 0.3026, 0.7576, 0.5566, 0.1284, 0.9419, 0.3142, 0.01073, 0.02169, 0.2268, 0.6032, 0.293, 0.006101, 0.0004592, 0.03782, 0.01582, 0.6316, 0.9534, 0.9459, 0.6724, 0.6517, 0.579, 0.003194, 0.0005157, 0.05397, 0.8876, 0.9546, 0.9636, 0.9658, 0.9326, 0.1097, 0.958, 0.1513, 0.6035, 0.02052, 0.23, 0.188, 0.01195, 0.9054, 0.0747, 0.9796, 0.9527, 0.9537, 0.1608, 0.4995, 0.8739, 0.9294, 0.004125, 0.6833, 0.005714, 0.01721, 0.9501, 0.9383, 0.1087, 0.2104, 0.3476, 0.4992, 0.7473, 0.9539, 0.07833, 0.1199, 0.8346, 0.7742, 0.06867, 0.04786, 0.0863, 0.5963, 0.00638, 0.0416, 0.6509, 0.9557, 0.6574, 0.9364, 0.5959, 0.9224, 0.609, 0.9299, 0.6193, 0.9308]): _vg.add([_i], _w, 'REPLACE')
_vg = ob_philip_skin.vertex_groups.new(name='Bone.001')
for _i, _w in zip([0, 1, 2, 3, 4, 5, 6, 14, 15, 16, 17, 18, 19, 20, 21, 22, 23, 27, 28, 29, 31, 32, 34, 35, 36, 41, 42, 43, 44, 45, 46, 47, 49, 50, 51, 53, 54, 55, 56, 57, 58, 68, 69, 70, 71, 72, 74, 75, 76, 79, 80, 81, 84, 85, 86, 87, 89, 95, 97, 106, 107, 109, 110, 111, 112, 113, 114, 117, 118, 122, 123, 124, 125, 126, 127, 128, 129, 130, 132, 133, 134, 135, 136, 137, 138, 139, 140, 141, 142, 143, 145, 146, 147, 150, 151, 153, 154, 155, 156, 157, 158, 159, 160], [0.01175, 0.05311, 0.2275, 0.2085, 0.2556, 0.07439, 0.02327, 0.02205, 0.06994, 0.09071, 0.1925, 0.1487, 0.01212, 0.03703, 0.06902, 0.1041, 0.1365, 0.07192, 0.2245, 0.129, 0.1889, 0.1776, 0.02875, 0.4029, 0.03473, 0.06123, 0.347, 0.2801, 0.5076, 0.0271, 0.0198, 0.04637, 0.05532, 0.0157, 0.272, 0.009908, 0.01619, 0.2395, 0.26, 0.3267, 0.002273, 0.03578, 0.03202, 0.1056, 0.07732, 0.01045, 0.002956, 0.03117, 0.07776, 0.007439, 0.345, 0.291, 0.06058, 0.009158, 0.5656, 0.5649, 0.05298, 0.02925, 0.04538, 0.01078, 0.008963, 0.1084, 0.3588, 0.07354, 0.03584, 0.02211, 0.008872, 0.03352, 0.04275, 0.2084, 0.02526, 0.05733, 0.01803, 0.04002, 0.1763, 0.3582, 0.495, 0.3855, 0.18, 0.01127, 0.1387, 0.1789, 0.1171, 0.1521, 0.02395, 0.004862, 0.1137, 0.08247, 0.1373, 0.2403, 0.02729, 0.06185, 0.01232, 0.000401, 0.1591, 0.1633, 0.0349, 0.1725, 0.0423, 0.1697, 0.03224, 0.1706, 0.03199]): _vg.add([_i], _w, 'REPLACE')
_vg = ob_philip_skin.vertex_groups.new(name='Bone.002')
for _i, _w in zip([2, 3, 4, 5, 6, 7, 14, 15, 16, 17, 18, 22, 23, 27, 28, 29, 30, 31, 32, 35, 36, 41, 42, 43, 44, 45, 46, 47, 48, 49, 50, 51, 55, 56, 57, 58, 59, 67, 68, 69, 70, 71, 76, 80, 81, 82, 83, 84, 85, 86, 87, 88, 89, 90, 93, 95, 97, 109, 110, 111, 113, 114, 116, 117, 118, 122, 123, 124, 127, 128, 129, 130, 132, 134, 135, 136, 137, 138, 139, 140, 141, 142, 143, 144, 145, 146, 147, 148, 149, 150, 151, 153, 155, 156, 157, 159], [0.1116, 0.1058, 0.1357, 0.1484, 0.1031, 0.01677, 0.06417, 0.1359, 0.1503, 0.3098, 0.06142, 0.05745, 0.4051, 0.1007, 0.2483, 0.07981, 0.02439, 0.1685, 0.183, 0.1584, 0.08321, 0.1053, 0.2414, 0.07388, 0.1149, 0.1071, 0.08486, 0.1218, 0.0425, 0.1137, 0.06116, 0.07041, 0.06441, 0.06519, 0.07093, 0.09642, 0.02339, 0.0125, 0.08066, 0.1344, 0.5537, 0.00801, 0.6409, 0.3792, 0.0935, 0.02579, 0.01958, 0.1113, 0.06604, 0.1885, 0.2322, 0.05535, 0.09711, 0.01599, 0.12, 0.04936, 0.7936, 0.5204, 0.1006, 0.02499, 0.07087, 0.05624, 0.04297, 0.08243, 0.09206, 0.07682, 0.07636, 0.1133, 0.4191, 0.2974, 0.1208, 0.08749, 0.055, 0.496, 0.365, 0.02653, 0.0532, 0.08428, 0.05759, 0.2786, 0.2006, 0.3416, 0.1136, 0.02738, 0.09742, 0.1105, 0.06394, 0.009855, 0.05879, 0.04496, 0.1323, 0.1271, 0.1604, 0.003793, 0.1546, 0.1468]): _vg.add([_i], _w, 'REPLACE')
_vg = ob_philip_skin.vertex_groups.new(name='Bone.003')
for _i, _w in zip([2, 3, 4, 5, 6, 7, 14, 15, 16, 17, 23, 24, 25, 26, 27, 28, 30, 31, 32, 35, 36, 41, 42, 43, 44, 45, 46, 47, 48, 49, 50, 58, 59, 60, 67, 68, 69, 70, 76, 78, 80, 82, 83, 84, 85, 88, 89, 90, 91, 93, 97, 98, 109, 113, 114, 116, 117, 118, 120, 123, 124, 127, 128, 134, 135, 138, 139, 140, 141, 142, 143, 144, 145, 146, 147, 148, 149, 150, 151, 153, 155, 157, 159], [0.004582, 0.00239, 0.01916, 0.3727, 0.2124, 0.09376, 0.1504, 0.303, 0.2578, 0.1919, 0.1419, 0.004117, 0.0298, 0.009956, 0.1787, 0.1127, 0.09145, 0.03978, 0.2152, 0.07703, 0.2101, 0.2115, 0.113, 0.002193, 0.05196, 0.2224, 0.1994, 0.4957, 0.13, 0.3679, 0.1556, 0.6424, 0.2447, 0.06103, 0.09503, 0.1996, 0.4131, 0.2279, 0.1171, 0.002109, 0.09144, 0.2559, 0.2295, 0.2603, 0.2352, 0.1919, 0.2292, 0.2443, 0.06546, 0.7873, 0.07408, 0.09341, 0.1299, 0.2247, 0.1561, 0.2535, 0.3067, 0.2976, 0.0253, 0.2485, 0.3308, 0.1883, 0.08782, 0.2005, 0.2021, 0.3273, 0.1879, 0.2667, 0.3174, 0.2443, 0.006469, 0.2572, 0.2326, 0.2861, 0.1726, 0.1844, 0.463, 0.1261, 0.01124, 0.006176, 0.03223, 0.02443, 0.0181]): _vg.add([_i], _w, 'REPLACE')
_vg = ob_philip_skin.vertex_groups.new(name='Bone.004')
for _i, _w in zip([5, 6, 7, 14, 15, 16, 17, 23, 24, 25, 26, 27, 28, 30, 31, 32, 35, 36, 41, 42, 45, 46, 47, 48, 49, 50, 58, 59, 60, 67, 68, 69, 70, 76, 77, 78, 82, 83, 84, 85, 88, 89, 90, 91, 93, 94, 96, 98, 109, 113, 114, 115, 116, 117, 118, 120, 123, 124, 127, 128, 134, 135, 138, 139, 140, 141, 142, 144, 145, 146, 147, 148, 149, 150], [0.2416, 0.3842, 0.5297, 0.4593, 0.3513, 0.3313, 0.1191, 0.07578, 0.1689, 0.1955, 0.1478, 0.3218, 0.07452, 0.3593, 0.00517, 0.1894, 0.01544, 0.4245, 0.3891, 0.05114, 0.3824, 0.3935, 0.2265, 0.6276, 0.3557, 0.5085, 0.1735, 0.6119, 0.7684, 0.738, 0.4675, 0.3426, 0.03504, 0.03314, 0.1074, 0.172, 0.6023, 0.626, 0.394, 0.5647, 0.6552, 0.4259, 0.6397, 0.6688, 0.07624, 0.873, 0.03658, 0.8815, 0.05906, 0.5066, 0.553, 0.1371, 0.5657, 0.4387, 0.4351, 0.2029, 0.4253, 0.3742, 0.0796, 0.01617, 0.0639, 0.09918, 0.4552, 0.596, 0.2083, 0.2791, 0.1448, 0.5986, 0.3835, 0.3414, 0.4452, 0.6623, 0.3864, 0.5342]): _vg.add([_i], _w, 'REPLACE')
_vg = ob_philip_skin.vertex_groups.new(name='Bone.005')
for _i, _w in zip([5, 6, 7, 8, 14, 15, 16, 17, 24, 25, 26, 27, 30, 32, 33, 36, 41, 45, 46, 47, 48, 49, 50, 59, 60, 67, 68, 69, 77, 78, 82, 83, 84, 85, 88, 89, 90, 91, 94, 96, 113, 114, 115, 116, 117, 118, 120, 123, 124, 131, 138, 139, 140, 141, 142, 144, 145, 146, 147, 148, 149, 150], [0.06973, 0.1664, 0.1655, 0.03972, 0.1265, 0.06371, 0.07996, 0.01104, 0.4075, 0.2743, 0.2785, 0.1682, 0.1853, 0.06834, 0.02697, 0.1351, 0.1064, 0.1533, 0.1868, 0.04327, 0.09577, 0.04528, 0.1173, 0.04917, 0.08757, 0.09121, 0.1008, 0.009306, 0.6609, 0.3793, 0.04511, 0.05199, 0.08377, 0.05366, 0.03755, 0.09536, 0.02556, 0.1301, 0.04174, 0.1386, 0.08192, 0.1059, 0.5544, 0.05993, 0.06378, 0.06226, 0.3146, 0.1203, 0.05712, 0.01449, 0.0439, 0.07259, 0.03498, 0.04321, 0.01011, 0.0462, 0.1521, 0.1026, 0.1696, 0.06141, 0.02087, 0.1303]): _vg.add([_i], _w, 'REPLACE')
_vg = ob_philip_skin.vertex_groups.new(name='Bone.006')
for _i, _w in zip([6, 7, 8, 13, 14, 24, 25, 26, 27, 30, 33, 36, 38, 39, 41, 45, 46, 50, 52, 60, 61, 68, 77, 78, 84, 89, 91, 92, 94, 96, 113, 114, 115, 120, 123, 131, 145, 146, 147, 150], [0.0336, 0.08924, 0.1409, 0.02921, 0.07631, 0.1237, 0.1757, 0.1334, 0.05969, 0.1534, 0.08618, 0.03608, 0.05394, 0.1188, 0.04462, 0.03047, 0.03945, 0.05174, 0.08888, 0.02353, 0.0804, 0.03213, 0.1531, 0.2717, 0.00399, 0.01728, 0.05894, 0.05004, 0.03625, 0.7037, 0.001818, 0.02145, 0.1248, 0.2132, 0.02606, 0.1663, 0.02984, 0.0102, 0.057, 0.06064]): _vg.add([_i], _w, 'REPLACE')
_vg = ob_philip_skin.vertex_groups.new(name='Bone.007')
for _i, _w in zip([7, 8, 9, 10, 11, 12, 13, 14, 24, 25, 26, 27, 30, 33, 36, 37, 38, 39, 40, 41, 46, 48, 50, 52, 61, 62, 63, 64, 65, 66, 67, 68, 77, 78, 89, 91, 92, 96, 100, 101, 102, 103, 104, 105, 113, 114, 115, 119, 120, 121, 131, 147, 150], [0.04819, 0.5831, 0.2167, 0.1322, 0.07102, 0.07149, 0.7075, 0.05563, 0.2139, 0.2449, 0.3118, 0.03457, 0.1114, 0.5624, 0.003175, 0.07283, 0.344, 0.3321, 0.181, 0.02331, 0.002321, 0.02219, 0.04044, 0.3435, 0.8563, 0.2291, 0.1239, 0.07165, 0.06954, 0.8815, 0.001173, 0.02146, 0.05732, 0.1182, 0.008946, 0.01621, 0.9093, 0.1059, 0.6947, 0.168, 0.8775, 0.07151, 0.1851, 0.08799, 0.00543, 0.02816, 0.1319, 0.06319, 0.1804, 0.8725, 0.6663, 0.01528, 0.05238]): _vg.add([_i], _w, 'REPLACE')
_vg = ob_philip_skin.vertex_groups.new(name='Bone.008')
for _i, _w in zip([8, 9, 10, 11, 12, 13, 24, 25, 26, 33, 37, 38, 39, 40, 52, 61, 62, 63, 64, 65, 66, 92, 100, 101, 102, 103, 104, 105, 108, 119, 121, 131], [0.2065, 0.7643, 0.8643, 0.9142, 0.9129, 0.2173, 0.0286, 0.02862, 0.07472, 0.286, 0.9106, 0.5801, 0.5183, 0.8057, 0.5396, 0.03421, 0.7595, 0.8715, 0.9128, 0.9151, 0.09177, 0.01444, 0.3006, 0.8293, 0.1136, 0.9136, 0.8073, 0.9125, 0.9921, 0.9231, 0.09443, 0.1192]): _vg.add([_i], _w, 'REPLACE')
_m = ob_philip_skin.modifiers.new('Armature', 'ARMATURE')
_m.object = ob_philip_bones
ob_philip_collider.location = (0.0, 0.3193, -0.001925)
ob_philip_collider.scale = (0.4, 2.5, 0.8857)
ob_philip_collider.lineart.crease_threshold = 0.0

# ---- collection membership
col_collection.objects.link(ob_philip_bones)
col_collection.objects.link(ob_philip_skin)
col_collection.objects.link(ob_philip_collider)

# ---- scene / render settings (as saved in the file)
scene.frame_start = 1; scene.frame_end = 40; scene.frame_set(15)
scene.render.engine = 'BLENDER_EEVEE_NEXT'
scene.render.fps = 25
scene.cycles.use_denoising = False
scene.cycles.samples = 128
scene.cycles.sampling_pattern = 'TABULATED_SOBOL'
scene.cycles.use_adaptive_sampling = False
scene.cycles.use_light_tree = False
scene.view_settings.view_transform = 'Filmic'
bpy.context.view_layer.update()

# ---- added for rendering (the .blend has no active camera and no usable light): camera, sun
cam_auto = bpy.data.cameras.new('AutoCamera')
cam_auto.lens = 50.0
cam_auto.sensor_width = 36.0
cam_auto.clip_end = 1000.0
ob_auto_camera = bpy.data.objects.new('AutoCamera', cam_auto)
scene.collection.objects.link(ob_auto_camera)
ob_auto_camera.location = (1.00057, -0.881431, 0.812682)
ob_auto_camera.rotation_euler = (1.09748, -7.21219e-08, 0.694738)
scene.camera = ob_auto_camera
light_auto_sun = bpy.data.lights.new('AutoSun', 'SUN')
light_auto_sun.energy = 3.0
light_auto_sun.angle = 0.0523599
ob_auto_sun = bpy.data.objects.new('AutoSun', light_auto_sun)
scene.collection.objects.link(ob_auto_sun)
ob_auto_sun.rotation_euler = (0.872665, 0.174533, 0.523599)
bpy.context.view_layer.update()
